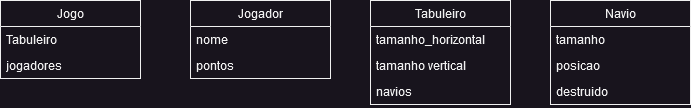

The diagram above was exported from draw.io. Its source (the exported page's mxGraphModel, read from the mxfile embedded in the PNG):
<mxGraphModel dx="1434" dy="774" grid="1" gridSize="10" guides="1" tooltips="1" connect="1" arrows="1" fold="1" page="1" pageScale="1" pageWidth="827" pageHeight="1169" math="0" shadow="0">
  <root>
    <mxCell id="0" />
    <mxCell id="1" parent="0" />
    <mxCell id="YAfJETTYq2N8XEd_2FYq-1" value="Jogo" style="swimlane;fontStyle=0;childLayout=stackLayout;horizontal=1;startSize=26;fillColor=none;horizontalStack=0;resizeParent=1;resizeParentMax=0;resizeLast=0;collapsible=1;marginBottom=0;whiteSpace=wrap;html=1;" vertex="1" parent="1">
      <mxGeometry x="60" y="50" width="140" height="78" as="geometry" />
    </mxCell>
    <mxCell id="YAfJETTYq2N8XEd_2FYq-2" value="Tabuleiro" style="text;strokeColor=none;fillColor=none;align=left;verticalAlign=top;spacingLeft=4;spacingRight=4;overflow=hidden;rotatable=0;points=[[0,0.5],[1,0.5]];portConstraint=eastwest;whiteSpace=wrap;html=1;" vertex="1" parent="YAfJETTYq2N8XEd_2FYq-1">
      <mxGeometry y="26" width="140" height="26" as="geometry" />
    </mxCell>
    <mxCell id="YAfJETTYq2N8XEd_2FYq-3" value="jogadores" style="text;strokeColor=none;fillColor=none;align=left;verticalAlign=top;spacingLeft=4;spacingRight=4;overflow=hidden;rotatable=0;points=[[0,0.5],[1,0.5]];portConstraint=eastwest;whiteSpace=wrap;html=1;" vertex="1" parent="YAfJETTYq2N8XEd_2FYq-1">
      <mxGeometry y="52" width="140" height="26" as="geometry" />
    </mxCell>
    <mxCell id="YAfJETTYq2N8XEd_2FYq-5" value="Jogador" style="swimlane;fontStyle=0;childLayout=stackLayout;horizontal=1;startSize=26;fillColor=none;horizontalStack=0;resizeParent=1;resizeParentMax=0;resizeLast=0;collapsible=1;marginBottom=0;whiteSpace=wrap;html=1;" vertex="1" parent="1">
      <mxGeometry x="250" y="50" width="140" height="78" as="geometry" />
    </mxCell>
    <mxCell id="YAfJETTYq2N8XEd_2FYq-6" value="nome" style="text;strokeColor=none;fillColor=none;align=left;verticalAlign=top;spacingLeft=4;spacingRight=4;overflow=hidden;rotatable=0;points=[[0,0.5],[1,0.5]];portConstraint=eastwest;whiteSpace=wrap;html=1;" vertex="1" parent="YAfJETTYq2N8XEd_2FYq-5">
      <mxGeometry y="26" width="140" height="26" as="geometry" />
    </mxCell>
    <mxCell id="YAfJETTYq2N8XEd_2FYq-7" value="pontos" style="text;strokeColor=none;fillColor=none;align=left;verticalAlign=top;spacingLeft=4;spacingRight=4;overflow=hidden;rotatable=0;points=[[0,0.5],[1,0.5]];portConstraint=eastwest;whiteSpace=wrap;html=1;" vertex="1" parent="YAfJETTYq2N8XEd_2FYq-5">
      <mxGeometry y="52" width="140" height="26" as="geometry" />
    </mxCell>
    <mxCell id="YAfJETTYq2N8XEd_2FYq-9" value="Tabuleiro" style="swimlane;fontStyle=0;childLayout=stackLayout;horizontal=1;startSize=26;fillColor=none;horizontalStack=0;resizeParent=1;resizeParentMax=0;resizeLast=0;collapsible=1;marginBottom=0;whiteSpace=wrap;html=1;" vertex="1" parent="1">
      <mxGeometry x="430" y="50" width="140" height="104" as="geometry" />
    </mxCell>
    <mxCell id="YAfJETTYq2N8XEd_2FYq-10" value="tamanho_horizontal" style="text;strokeColor=none;fillColor=none;align=left;verticalAlign=top;spacingLeft=4;spacingRight=4;overflow=hidden;rotatable=0;points=[[0,0.5],[1,0.5]];portConstraint=eastwest;whiteSpace=wrap;html=1;" vertex="1" parent="YAfJETTYq2N8XEd_2FYq-9">
      <mxGeometry y="26" width="140" height="26" as="geometry" />
    </mxCell>
    <mxCell id="YAfJETTYq2N8XEd_2FYq-11" value="tamanho vertical" style="text;strokeColor=none;fillColor=none;align=left;verticalAlign=top;spacingLeft=4;spacingRight=4;overflow=hidden;rotatable=0;points=[[0,0.5],[1,0.5]];portConstraint=eastwest;whiteSpace=wrap;html=1;" vertex="1" parent="YAfJETTYq2N8XEd_2FYq-9">
      <mxGeometry y="52" width="140" height="26" as="geometry" />
    </mxCell>
    <mxCell id="YAfJETTYq2N8XEd_2FYq-12" value="navios" style="text;strokeColor=none;fillColor=none;align=left;verticalAlign=top;spacingLeft=4;spacingRight=4;overflow=hidden;rotatable=0;points=[[0,0.5],[1,0.5]];portConstraint=eastwest;whiteSpace=wrap;html=1;" vertex="1" parent="YAfJETTYq2N8XEd_2FYq-9">
      <mxGeometry y="78" width="140" height="26" as="geometry" />
    </mxCell>
    <mxCell id="YAfJETTYq2N8XEd_2FYq-15" value="Navio" style="swimlane;fontStyle=0;childLayout=stackLayout;horizontal=1;startSize=26;fillColor=none;horizontalStack=0;resizeParent=1;resizeParentMax=0;resizeLast=0;collapsible=1;marginBottom=0;whiteSpace=wrap;html=1;" vertex="1" parent="1">
      <mxGeometry x="610" y="50" width="140" height="104" as="geometry" />
    </mxCell>
    <mxCell id="YAfJETTYq2N8XEd_2FYq-16" value="tamanho" style="text;strokeColor=none;fillColor=none;align=left;verticalAlign=top;spacingLeft=4;spacingRight=4;overflow=hidden;rotatable=0;points=[[0,0.5],[1,0.5]];portConstraint=eastwest;whiteSpace=wrap;html=1;" vertex="1" parent="YAfJETTYq2N8XEd_2FYq-15">
      <mxGeometry y="26" width="140" height="26" as="geometry" />
    </mxCell>
    <mxCell id="YAfJETTYq2N8XEd_2FYq-17" value="posicao" style="text;strokeColor=none;fillColor=none;align=left;verticalAlign=top;spacingLeft=4;spacingRight=4;overflow=hidden;rotatable=0;points=[[0,0.5],[1,0.5]];portConstraint=eastwest;whiteSpace=wrap;html=1;" vertex="1" parent="YAfJETTYq2N8XEd_2FYq-15">
      <mxGeometry y="52" width="140" height="26" as="geometry" />
    </mxCell>
    <mxCell id="YAfJETTYq2N8XEd_2FYq-18" value="destruido" style="text;strokeColor=none;fillColor=none;align=left;verticalAlign=top;spacingLeft=4;spacingRight=4;overflow=hidden;rotatable=0;points=[[0,0.5],[1,0.5]];portConstraint=eastwest;whiteSpace=wrap;html=1;" vertex="1" parent="YAfJETTYq2N8XEd_2FYq-15">
      <mxGeometry y="78" width="140" height="26" as="geometry" />
    </mxCell>
  </root>
</mxGraphModel>